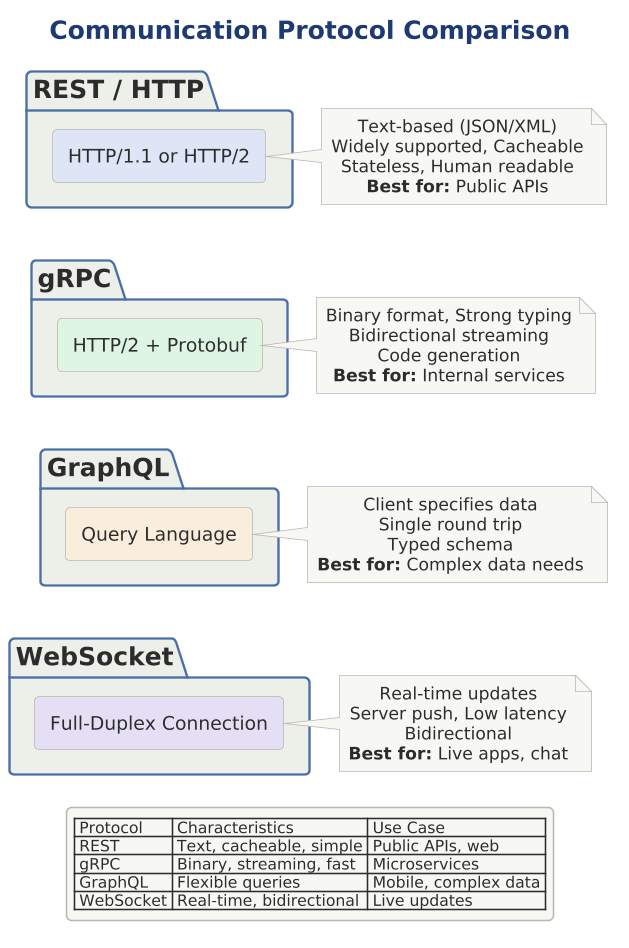

The diagram above was rendered by PlantUML. Its source (embedded in the PNG):
@startuml

scale 1.5625




title Communication Protocol Comparison

!include ../../../../../../tooling/styles/plantuml/structural/package-diagram-style.iuml

package "REST / HTTP" {
    rectangle "HTTP/1.1 or HTTP/2" as HTTP $fill_primary
}
note right of HTTP
  Text-based (JSON/XML)
  Widely supported, Cacheable
  Stateless, Human readable
  <b>Best for:</b> Public APIs
end note

package "gRPC" {
    rectangle "HTTP/2 + Protobuf" as GRPC $fill_ok
}
note right of GRPC
  Binary format, Strong typing
  Bidirectional streaming
  Code generation
  <b>Best for:</b> Internal services
end note

package "GraphQL" {
    rectangle "Query Language" as GQL $fill_caution
}
note right of GQL
  Client specifies data
  Single round trip
  Typed schema
  <b>Best for:</b> Complex data needs
end note

package "WebSocket" {
    rectangle "Full-Duplex Connection" as WS $fill_alt
}
note right of WS
  Real-time updates
  Server push, Low latency
  Bidirectional
  <b>Best for:</b> Live apps, chat
end note

HTTP -[hidden]d- GRPC
GRPC -[hidden]d- GQL
GQL -[hidden]d- WS

legend bottom
  | Protocol | Characteristics | Use Case |
  | REST | Text, cacheable, simple | Public APIs, web |
  | gRPC | Binary, streaming, fast | Microservices |
  | GraphQL | Flexible queries | Mobile, complex data |
  | WebSocket | Real-time, bidirectional | Live updates |
endlegend
@enduml